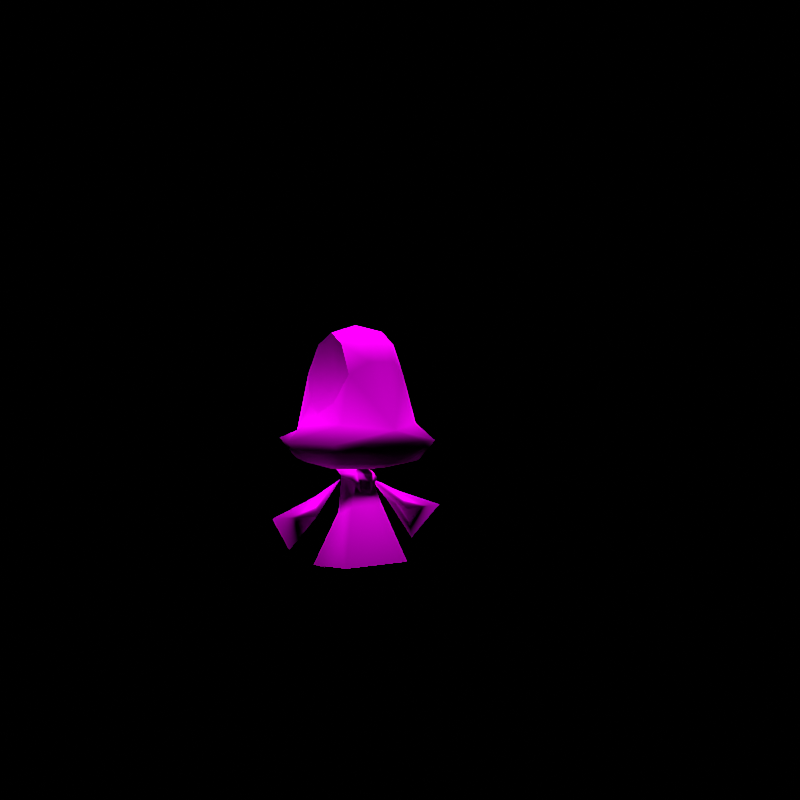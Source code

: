 # Source: rumble-beheeyem.blend  (saved by Blender 3.6.11; exported with 4.5.12 LTS)
import bpy
from mathutils import Matrix  # noqa: F401  (used for matrix-valued properties, if any)

bpy.ops.wm.read_factory_settings(use_empty=True)
scene = bpy.context.scene
scene.name = 'regice'

# ---- collections
col_don_t_render_me = bpy.data.collections.new("Don't Render Me"); scene.collection.children.link(col_don_t_render_me)

# ---- images (referenced by path relative to the original .blend; pixels are not part of the script)
import os
ASSET_DIR = os.environ.get("B2B_ASSET_DIR", "")  # directory of the original .blend (textures are referenced by path, not embedded)
HERE = os.path.dirname(os.path.abspath(__file__))  # packed textures are extracted next to this script under _unpacked/

def load_image(name, relpath, width, height, colorspace="sRGB"):
    """Load a texture the original file referenced (path relative to the .blend, or extracted next to this script)."""
    p = next((c for c in (os.path.join(HERE, relpath), os.path.join(ASSET_DIR, relpath)) if relpath and os.path.exists(c)), "")
    if p:
        img = bpy.data.images.load(p, check_existing=True)
        img.name = name
    else:  # same state as the original file: an image datablock whose file is absent (Cycles renders it pink)
        img = bpy.data.images.new(name, width, height)
        img.source = "FILE"
        img.filepath = "//" + (relpath or name)
    img.colorspace_settings.name = colorspace
    return img
img_oobemu_body_c_png = load_image('OOBEMU_body_C.png', 'OOBEMU_body_C.png', 1024, 1024, 'sRGB')
img_oobemu_eye_c_png = load_image('OOBEMU_eye_C.png', 'OOBEMU_eye_C.png', 1024, 1024, 'sRGB')

# ---- materials (node trees are filled in below, after node groups)
mat_pii_oobemu_body_png = bpy.data.materials.new('Pii_OOBEMU_body.png')
mat_pii_oobemu_body_png.use_transparent_shadow = False
mat_pii_oobemu_body_png.diffuse_color = (0.5, 0.5, 0.5, 1.0)
mat_pii_oobemu_body_png.roughness = 0.5528
mat_pii_oobemu_body_png.specular_intensity = 1.0
mat_pii_oobemu_eye_png = bpy.data.materials.new('Pii_OOBEMU_eye.png')
mat_pii_oobemu_eye_png.use_transparent_shadow = False
mat_pii_oobemu_eye_png.diffuse_color = (0.5, 0.5, 0.5, 1.0)
mat_pii_oobemu_eye_png.roughness = 0.5528
mat_pii_oobemu_eye_png.specular_intensity = 1.0

# ---- material node trees
mat_pii_oobemu_body_png.use_nodes = True; mat_pii_oobemu_body_png.node_tree.nodes.clear()
_N = mat_pii_oobemu_body_png.node_tree.nodes; _L = mat_pii_oobemu_body_png.node_tree.links
n0 = _N.new('ShaderNodeOutputMaterial'); n0.name = 'Material Output'; n0.location = (300, 300)
n1 = _N.new('ShaderNodeBsdfPrincipled'); n1.name = 'Principled BSDF'; n1.location = (10, 300)
n1.distribution = 'GGX'
n1.subsurface_method = 'BURLEY'
n1.inputs[2].default_value = 0.0
n1.inputs[3].default_value = 1.45
n1.inputs[13].default_value = 0.0
n1.inputs[27].default_value = (0.0, 0.0, 0.0, 1.0)
n1.inputs[28].default_value = 1.0
n2 = _N.new('ShaderNodeTexImage'); n2.name = 'Image Texture'; n2.location = (-300, 600)
n2.image = img_oobemu_body_c_png
n2.interpolation = 'Closest'
n2.extension = 'MIRROR'
_L.new(n1.outputs[0], n0.inputs[0])
_L.new(n2.outputs[0], n1.inputs[0])
n0.is_active_output = True
mat_pii_oobemu_eye_png.use_nodes = True; mat_pii_oobemu_eye_png.node_tree.nodes.clear()
_N = mat_pii_oobemu_eye_png.node_tree.nodes; _L = mat_pii_oobemu_eye_png.node_tree.links
n0 = _N.new('ShaderNodeOutputMaterial'); n0.name = 'Material Output'; n0.location = (300, 300)
n1 = _N.new('ShaderNodeBsdfPrincipled'); n1.name = 'Principled BSDF'; n1.location = (10, 300)
n1.distribution = 'GGX'
n1.subsurface_method = 'BURLEY'
n1.inputs[2].default_value = 0.0
n1.inputs[3].default_value = 1.45
n1.inputs[13].default_value = 0.0
n1.inputs[27].default_value = (0.0, 0.0, 0.0, 1.0)
n1.inputs[28].default_value = 1.0
n2 = _N.new('ShaderNodeTexImage'); n2.name = 'Image Texture'; n2.location = (-300, 600)
n2.image = img_oobemu_eye_c_png
n2.interpolation = 'Closest'
n2.extension = 'MIRROR'
_L.new(n1.outputs[0], n0.inputs[0])
_L.new(n2.outputs[0], n1.inputs[0])
n0.is_active_output = True

# ---- world
world_world = bpy.data.worlds.new('World'); scene.world = world_world
world_world.use_nodes = True; world_world.node_tree.nodes.clear()
_N = world_world.node_tree.nodes; _L = world_world.node_tree.links
n0 = _N.new('ShaderNodeOutputWorld'); n0.name = 'World Output'; n0.location = (300, 300)
n1 = _N.new('ShaderNodeBackground'); n1.name = 'Background'; n1.location = (10, 300)
n1.inputs[0].default_value = (0.05088, 0.05088, 0.05088, 1.0)
n1.inputs[1].default_value = 0.0
_L.new(n1.outputs[0], n0.inputs[0])
n0.is_active_output = True
world_world.color = (0.05088, 0.05088, 0.05088)
world_world.use_sun_shadow = False
world_world.sun_shadow_jitter_overblur = 0.0

# ---- cameras
cam_camera = bpy.data.cameras.new('Camera')
cam_camera.clip_end = 2e+04

# ---- lights
light_sun = bpy.data.lights.new('Sun', 'SUN')
light_sun.specular_factor = 0.0
light_sun.transmission_factor = 0.0
light_sun.use_shadow = False
light_sun.angle = 0.7854
light_sun.energy = 5.0
light_sun.shadow_soft_size = 0.25

# ---- meshes
me_oobemu = bpy.data.meshes.new('OOBEMU')
me_oobemu.from_pydata([(5.069e-05, -0.1778, 0.4033), (-0.08305, -0.1755, 0.3719), (4.207e-05, -0.2044, 0.3721), (-0.1443, -0.1367, 0.371), (0.08252, -0.1755, 0.3719), (-0.1075, -0.1035, 0.4152), (0.1436, -0.1367, 0.371), (-0.07791, -0.09064, 0.5367), (0.1072, -0.1035, 0.4152), (-0.03515, -0.1168, 0.5666), (0.07791, -0.09064, 0.5367), (5.442e-05, -0.1237, 0.5666), (0.0352, -0.1168, 0.5666), (-0.07564, -0.0486, 0.6109), (0.07564, -0.0486, 0.6109), (0.0, -0.06486, 0.6428), (-0.04815, -0.0381, 0.6426), (0.04815, -0.0381, 0.6426), (-0.02707, 0.05603, 0.1825), (-0.01771, 0.1444, 0.02023), (-0.1144, 0.02833, 0.05694), (0.0, 0.1175, 0.0726), (-0.06169, -0.00581, 0.1825), (0.02707, 0.05603, 0.1825), (-0.04057, 0.0002273, 0.2686), (0.02546, 0.04101, 0.2768), (-0.02546, 0.04101, 0.2768), (-0.02516, 0.05831, 0.09684), (-0.04406, -0.04513, 0.2059), (-0.08912, -0.0932, 0.06358), (0.04057, 0.0002273, 0.2686), (0.01771, 0.1444, 0.02023), (0.06169, -0.00581, 0.1825), (0.1144, 0.02833, 0.05694), (-0.02492, 0.03601, 0.2859), (0.02492, 0.03601, 0.2859), (-0.05598, 0.002243, 0.09684), (0.02516, 0.05831, 0.09684), (-0.05421, 0.0, 0.0), (0.0, 0.001901, 0.1038), (-0.02671, -0.03348, 0.2559), (0.04406, -0.04513, 0.2059), (0.08912, -0.0932, 0.06358), (0.0, 0.0004223, 0.3148), (-0.03987, 0.00224, 0.2859), (-0.02919, -0.05308, 0.09684), (0.05421, 0.0, 0.0), (0.02919, -0.05308, 0.09684), (0.02671, -0.03348, 0.2559), (-0.01629, -0.03078, 0.2859), (0.05598, 0.002243, 0.09684), (0.03987, 0.00224, 0.2859), (0.01629, -0.03078, 0.2859), (-1.146e-05, -0.1121, 0.3063), (-1.146e-05, -0.1668, 0.3212), (-0.06401, -0.1457, 0.3211), (0.06387, -0.1457, 0.3211), (-0.1112, -0.1095, 0.3206), (0.1112, -0.1095, 0.3206), (-0.07385, 0.009375, 0.2988), (0.07383, 0.009375, 0.2988), (-1.146e-05, 0.009276, 0.2936), (-0.146, 0.008386, 0.3195), (0.146, 0.008386, 0.3195), (-1.146e-05, 0.1879, 0.3183), (-0.09882, 0.1593, 0.3185), (0.0988, 0.1593, 0.3185), (-1.741e-05, 0.1911, 0.39), (-0.1022, 0.1395, 0.3907), (-0.08126, 0.1175, 0.5348), (-0.1315, 0.1836, 0.3683), (0.0, 0.1485, 0.5644), (-5.115e-05, 0.2248, 0.3687), (0.08126, 0.1175, 0.5349), (0.1314, 0.1836, 0.3683), (0.1022, 0.1395, 0.3907), (-0.09681, 0.07356, 0.4639), (-0.1942, 0.0105, 0.3694), (-0.1498, 0.01086, 0.4145), (0.0, 0.09628, 0.6413), (0.1943, 0.01051, 0.3693), (0.09681, 0.07356, 0.4639), (0.1499, 0.01087, 0.4145), (-0.1104, 0.01068, 0.4379), (-0.07366, 0.07475, 0.6097), (0.07366, 0.07475, 0.6098), (0.1104, 0.01068, 0.4379), (-0.09874, -0.04979, 0.465), (-0.07054, 0.01233, 0.6401), (0.07054, 0.01233, 0.6401), (0.09874, -0.04979, 0.4651), (0.0, 0.0128, 0.66), (-0.05826, 0.01151, 0.5357), (0.05826, 0.01151, 0.5357), (0.04859, 0.009018, 0.2857), (0.02721, -0.03479, 0.2857), (0.03813, -0.03041, 0.2756), (0.03575, 0.05103, 0.2928), (0.01367, -0.03767, 0.2392), (-0.03694, 0.05165, 0.2932), (-0.05034, 0.01026, 0.2866), (-0.02717, -0.03479, 0.2861), (0.04057, 0.0002273, 0.2686), (0.02671, -0.03348, 0.2559), (0.01629, -0.03078, 0.2859), (-0.03805, -0.03041, 0.2762), (-0.01372, -0.03767, 0.2393), (-0.01629, -0.03078, 0.2859), (-0.02671, -0.03348, 0.2559), (-0.04057, 0.0002273, 0.2686), (-0.04099, 0.01552, 0.2724), (-0.1011, 0.01641, 0.204), (-0.1224, 0.004142, 0.2333), (-0.1338, -0.02823, 0.1865), (0.03872, 0.01552, 0.2724), (0.1201, 0.004142, 0.2333), (0.09878, 0.01641, 0.204), (0.1315, -0.02823, 0.1865), (-0.2463, -0.009338, 0.1883), (-0.1814, 0.02796, 0.09929), (0.244, -0.009338, 0.1883), (0.1792, 0.02796, 0.09929)], [], [(0, 1, 2), (0, 3, 1), (0, 2, 4), (0, 5, 3), (0, 4, 6), (0, 7, 5), (0, 6, 8), (0, 9, 7), (0, 8, 10), (0, 11, 9), (0, 10, 12), (0, 12, 11), (7, 9, 13), (10, 14, 12), (11, 15, 9), (11, 12, 15), (13, 9, 16), (16, 9, 15), (14, 17, 12), (12, 17, 15), (18, 19, 20), (18, 21, 19), (18, 20, 22), (18, 23, 21), (18, 22, 24), (18, 25, 23), (18, 24, 26), (18, 26, 25), (19, 27, 20), (19, 21, 27), (22, 28, 24), (22, 20, 29), (22, 29, 28), (23, 25, 30), (23, 31, 21), (23, 30, 32), (23, 33, 31), (23, 32, 33), (26, 24, 34), (26, 35, 25), (26, 34, 35), (25, 35, 30), (27, 36, 20), (27, 21, 37), (27, 38, 36), (27, 39, 38), (31, 33, 37), (31, 37, 21), (20, 36, 29), (28, 40, 24), (28, 41, 40), (32, 30, 41), (32, 42, 33), (32, 41, 42), (34, 43, 35), (34, 24, 44), (34, 44, 43), (39, 45, 38), (39, 37, 46), (39, 46, 47), (45, 36, 38), (45, 29, 36), (45, 47, 29), (29, 47, 42), (40, 41, 48), (40, 48, 49), (41, 30, 48), (33, 50, 37), (33, 42, 50), (50, 46, 37), (50, 47, 46), (50, 42, 47), (35, 43, 51), (35, 51, 30), (24, 49, 44), (24, 40, 49), (49, 43, 44), (49, 48, 52), (49, 52, 43), (51, 52, 30), (51, 43, 52), (30, 52, 48), (53, 54, 55), (53, 56, 54), (53, 55, 57), (53, 58, 56), (53, 57, 59), (53, 60, 58), (53, 59, 61), (53, 61, 60), (57, 62, 59), (58, 60, 63), (61, 59, 64), (61, 64, 60), (62, 65, 59), (59, 65, 64), (63, 60, 66), (66, 60, 64), (67, 68, 69), (67, 70, 68), (67, 69, 71), (67, 72, 70), (67, 71, 73), (67, 74, 72), (67, 73, 75), (67, 75, 74), (68, 76, 69), (68, 70, 77), (68, 78, 76), (68, 77, 78), (71, 79, 73), (71, 69, 79), (75, 80, 74), (75, 73, 81), (75, 82, 80), (75, 81, 82), (76, 78, 83), (77, 5, 78), (77, 3, 5), (69, 84, 79), (73, 79, 85), (80, 82, 8), (80, 8, 6), (81, 86, 82), (83, 78, 87), (78, 5, 87), (84, 88, 79), (85, 79, 89), (8, 82, 90), (8, 90, 10), (90, 82, 86), (5, 7, 87), (88, 91, 79), (88, 16, 91), (88, 13, 16), (79, 91, 89), (16, 15, 91), (89, 91, 17), (89, 17, 14), (17, 91, 15), (92, 76, 83), (92, 69, 76), (92, 83, 87), (92, 84, 69), (92, 87, 7), (92, 88, 84), (92, 7, 13), (92, 13, 88), (93, 81, 73), (93, 86, 81), (93, 73, 85), (93, 90, 86), (93, 85, 89), (93, 10, 90), (93, 89, 14), (93, 14, 10), (94, 95, 96), (94, 43, 95), (94, 96, 30), (94, 97, 43), (94, 30, 25), (94, 25, 97), (95, 98, 96), (95, 52, 98), (95, 43, 52), (43, 97, 99), (43, 99, 100), (43, 100, 101), (30, 43, 25), (30, 96, 48), (30, 52, 43), (102, 103, 104), (103, 96, 98), (103, 98, 104), (97, 26, 99), (97, 25, 26), (25, 43, 26), (99, 26, 100), (101, 100, 105), (101, 105, 106), (101, 106, 49), (101, 49, 43), (43, 24, 26), (43, 49, 24), (100, 24, 105), (100, 26, 24), (106, 40, 49), (106, 105, 40), (40, 105, 24), (107, 108, 109), (110, 111, 112), (110, 113, 111), (110, 112, 113), (114, 115, 116), (114, 117, 115), (114, 116, 117), (118, 111, 119), (118, 112, 111), (118, 113, 112), (113, 119, 111), (116, 120, 121), (116, 115, 120), (116, 121, 117), (117, 120, 115), (42, 28, 29), (42, 41, 28), (39, 27, 37), (39, 47, 45), (119, 113, 118), (121, 120, 117), (3, 77, 57), (57, 77, 62), (56, 58, 4), (4, 58, 6), (58, 63, 6), (6, 63, 80), (80, 63, 74), (74, 63, 66), (77, 70, 62), (62, 70, 65), (65, 70, 64), (72, 74, 64), (2, 1, 54), (54, 1, 55), (64, 74, 66), (64, 70, 72), (55, 1, 57), (57, 1, 3), (56, 4, 54), (54, 4, 2)])
me_oobemu.polygons.foreach_set('use_smooth', [True] * 230)
me_oobemu.polygons.foreach_set('material_index', [0, 0, 0, 0, 0, 0, 0, 0, 0, 0, 0, 0, 0, 0, 0, 0, 0, 0, 0, 0, 0, 0, 0, 0, 0, 0, 0, 0, 0, 0, 0, 0, 0, 0, 0, 0, 0, 0, 0, 0, 0, 0, 0, 0, 0, 0, 0, 0, 0, 0, 0, 0, 0, 0, 0, 0, 0, 0, 0, 0, 0, 0, 0, 0, 0, 0, 0, 0, 0, 0, 0, 0, 0, 0, 0, 0, 0, 0, 0, 0, 0, 0, 0, 0, 0, 0, 0, 0, 0, 0, 0, 0, 0, 0, 0, 0, 0, 0, 0, 0, 0, 0, 0, 0, 0, 0, 0, 0, 0, 0, 0, 0, 0, 0, 0, 0, 0, 0, 0, 0, 0, 0, 0, 0, 0, 0, 0, 0, 0, 0, 0, 0, 0, 0, 0, 0, 0, 0, 0, 0, 0, 0, 0, 0, 0, 0, 0, 0, 0, 0, 0, 0, 0, 0, 0, 0, 0, 0, 0, 0, 0, 0, 0, 0, 0, 0, 0, 0, 0, 0, 0, 0, 0, 0, 0, 0, 0, 0, 0, 0, 0, 0, 0, 0, 0, 0, 0, 0, 0, 0, 0, 0, 0, 0, 0, 0, 0, 0, 0, 0, 0, 0, 0, 0, 0, 0, 0, 0, 0, 0, 1, 1, 1, 1, 1, 1, 1, 1, 1, 1, 1, 1, 1, 1, 1, 1, 1, 1, 1, 1])
_k = set([(7, 13), (7, 87), (10, 14), (10, 90), (13, 88), (14, 89), (43, 95), (43, 101), (48, 52), (69, 76), (69, 84), (73, 81), (73, 85), (76, 83), (81, 86), (83, 87), (84, 88), (85, 89), (86, 90), (103, 104)])
me_oobemu.attributes.new('sharp_edge', 'BOOLEAN', 'EDGE').data.foreach_set('value', [ (min(e.vertices), max(e.vertices)) in _k for e in me_oobemu.edges])
_uv = me_oobemu.uv_layers.new(name='Float2')
_uv.uv.foreach_set('vector', [0.01372, 0.7617, 0.2069, 0.7333, 0.01371, 0.7335, 0.01372, 0.7617, 0.35, 0.7322, 0.2069, 0.7333, 0.01372, 0.7617, 0.01371, 0.7335, 0.2069, 0.7333, 0.01372, 0.7617, 0.2997, 0.7749, 0.35, 0.7322, 0.01372, 0.7617, 0.2069, 0.7333, 0.35, 0.7322, 0.01372, 0.7617, 0.2215, 0.9093, 0.2997, 0.7749, 0.01372, 0.7617, 0.35, 0.7322, 0.2997, 0.7749, 0.01372, 0.7617, 0.1076, 0.9423, 0.2215, 0.9093, 0.01372, 0.7617, 0.2997, 0.7749, 0.2215, 0.9093, 0.01372, 0.7617, 0.01373, 0.9423, 0.1076, 0.9423, 0.01372, 0.7617, 0.2215, 0.9093, 0.1076, 0.9423, 0.01372, 0.7617, 0.1076, 0.9423, 0.01373, 0.9423, 0.2215, 0.9093, 0.1076, 0.9423, 0.2057, 0.9896, 0.2215, 0.9093, 0.2057, 0.9896, 0.1076, 0.9423, 0.01373, 0.9423, 0.01358, 1.027, 0.1076, 0.9423, 0.01373, 0.9423, 0.1076, 0.9423, 0.01358, 1.027, 0.2057, 0.9896, 0.1076, 0.9423, 0.1421, 1.026, 0.1421, 1.026, 0.1076, 0.9423, 0.01358, 1.027, 0.2057, 0.9896, 0.1421, 1.026, 0.1076, 0.9423, 0.1076, 0.9423, 0.1421, 1.026, 0.01358, 1.027, 0.7796, 0.8244, 0.7796, 0.8144, 0.7549, 0.8144, 0.7796, 0.8244, 0.8067, 0.8144, 0.7796, 0.8144, 0.7796, 0.8244, 0.7549, 0.8144, 0.7552, 0.8244, 0.7796, 0.8244, 0.8338, 0.8244, 0.8067, 0.8144, 0.7796, 0.8244, 0.7552, 0.8244, 0.7654, 0.8667, 0.7796, 0.8244, 0.8277, 0.8667, 0.8338, 0.8244, 0.7796, 0.8244, 0.7654, 0.8667, 0.7857, 0.8667, 0.7796, 0.8244, 0.7857, 0.8667, 0.8277, 0.8667, 0.7796, 0.8144, 0.7795, 0.8044, 0.7549, 0.8144, 0.7796, 0.8144, 0.8067, 0.8144, 0.7795, 0.8044, 0.7552, 0.8244, 0.7796, 0.8244, 0.7654, 0.8667, 0.7552, 0.8244, 0.7549, 0.8144, 0.7796, 0.8144, 0.7552, 0.8244, 0.7796, 0.8144, 0.7796, 0.8244, 0.8338, 0.8244, 0.8277, 0.8667, 0.8481, 0.8667, 0.8338, 0.8244, 0.8339, 0.8144, 0.8067, 0.8144, 0.8338, 0.8244, 0.8481, 0.8667, 0.8583, 0.8244, 0.8338, 0.8244, 0.8586, 0.8144, 0.8339, 0.8144, 0.8338, 0.8244, 0.8583, 0.8244, 0.8586, 0.8144, 0.7857, 0.8667, 0.7654, 0.8667, 0.7878, 0.8808, 0.7857, 0.8667, 0.8257, 0.8808, 0.8277, 0.8667, 0.7857, 0.8667, 0.7878, 0.8808, 0.8257, 0.8808, 0.8277, 0.8667, 0.8257, 0.8808, 0.8481, 0.8667, 0.7795, 0.8044, 0.7546, 0.8044, 0.7549, 0.8144, 0.7795, 0.8044, 0.8067, 0.8144, 0.8339, 0.8044, 0.7795, 0.8044, 0.7791, 0.7766, 0.7546, 0.8044, 0.7795, 0.8044, 0.8067, 0.796, 0.7791, 0.7766, 0.8339, 0.8144, 0.8586, 0.8144, 0.8339, 0.8044, 0.8339, 0.8144, 0.8339, 0.8044, 0.8067, 0.8144, 0.7549, 0.8144, 0.7546, 0.8044, 0.7796, 0.8144, 0.7796, 0.8244, 0.7847, 0.8597, 0.7654, 0.8667, 0.7796, 0.8244, 0.8338, 0.8244, 0.7847, 0.8597, 0.8583, 0.8244, 0.8481, 0.8667, 0.8338, 0.8244, 0.8583, 0.8244, 0.8339, 0.8144, 0.8586, 0.8144, 0.8583, 0.8244, 0.8338, 0.8244, 0.8339, 0.8144, 0.7878, 0.8808, 0.8067, 0.8872, 0.8257, 0.8808, 0.7878, 0.8808, 0.7654, 0.8667, 0.7688, 0.8808, 0.7878, 0.8808, 0.7688, 0.8808, 0.8067, 0.8872, 0.8067, 0.796, 0.7795, 0.8044, 0.7791, 0.7766, 0.8067, 0.796, 0.8339, 0.8044, 0.8343, 0.7766, 0.8067, 0.796, 0.8343, 0.7766, 0.8339, 0.8044, 0.7795, 0.8044, 0.7546, 0.8044, 0.7791, 0.7766, 0.7795, 0.8044, 0.7796, 0.8144, 0.7546, 0.8044, 0.7795, 0.8044, 0.8339, 0.8044, 0.7796, 0.8144, 0.7796, 0.8144, 0.8339, 0.8044, 0.8339, 0.8144, 0.7847, 0.8597, 0.8338, 0.8244, 0.8287, 0.8597, 0.7847, 0.8597, 0.8287, 0.8597, 0.7878, 0.8808, 0.8338, 0.8244, 0.8481, 0.8667, 0.8287, 0.8597, 0.8586, 0.8144, 0.8589, 0.8044, 0.8339, 0.8044, 0.8586, 0.8144, 0.8339, 0.8144, 0.8589, 0.8044, 0.8589, 0.8044, 0.8343, 0.7766, 0.8339, 0.8044, 0.8589, 0.8044, 0.8339, 0.8044, 0.8343, 0.7766, 0.8589, 0.8044, 0.8339, 0.8144, 0.8339, 0.8044, 0.8257, 0.8808, 0.8067, 0.8872, 0.8447, 0.8808, 0.8257, 0.8808, 0.8447, 0.8808, 0.8481, 0.8667, 0.7654, 0.8667, 0.7878, 0.8808, 0.7688, 0.8808, 0.7654, 0.8667, 0.7847, 0.8597, 0.7878, 0.8808, 0.7878, 0.8808, 0.8067, 0.8872, 0.7688, 0.8808, 0.7878, 0.8808, 0.8287, 0.8597, 0.8257, 0.8808, 0.7878, 0.8808, 0.8257, 0.8808, 0.8067, 0.8872, 0.8447, 0.8808, 0.8257, 0.8808, 0.8481, 0.8667, 0.8447, 0.8808, 0.8067, 0.8872, 0.8257, 0.8808, 0.8481, 0.8667, 0.8257, 0.8808, 0.8287, 0.8597, 0.5213, 0.1924, 0.5213, 0.1852, 0.5129, 0.188, 0.5213, 0.1924, 0.5297, 0.188, 0.5213, 0.1852, 0.5213, 0.1924, 0.5129, 0.188, 0.5066, 0.1927, 0.5213, 0.1924, 0.5359, 0.1927, 0.5297, 0.188, 0.5213, 0.1924, 0.5066, 0.1927, 0.5116, 0.2084, 0.5213, 0.1924, 0.531, 0.2084, 0.5359, 0.1927, 0.5213, 0.1924, 0.5116, 0.2084, 0.5213, 0.2084, 0.5213, 0.1924, 0.5213, 0.2084, 0.531, 0.2084, 0.5066, 0.1927, 0.5021, 0.2083, 0.5116, 0.2084, 0.5359, 0.1927, 0.531, 0.2084, 0.5405, 0.2083, 0.5213, 0.2084, 0.5116, 0.2084, 0.5213, 0.2319, 0.5213, 0.2084, 0.5213, 0.2319, 0.531, 0.2084, 0.5021, 0.2083, 0.5083, 0.2206, 0.5116, 0.2084, 0.5116, 0.2084, 0.5083, 0.2206, 0.5213, 0.2319, 0.5405, 0.2083, 0.531, 0.2084, 0.5343, 0.2281, 0.5343, 0.2281, 0.531, 0.2084, 0.5213, 0.2319, 0.5213, 0.2323, 0.5078, 0.2255, 0.5106, 0.2226, 0.5213, 0.2323, 0.504, 0.2314, 0.5078, 0.2255, 0.5213, 0.2323, 0.5106, 0.2226, 0.5213, 0.2267, 0.5213, 0.2323, 0.5213, 0.2368, 0.504, 0.2314, 0.5213, 0.2323, 0.5213, 0.2267, 0.532, 0.2226, 0.5213, 0.2323, 0.5386, 0.2314, 0.5213, 0.2368, 0.5213, 0.2323, 0.532, 0.2226, 0.5347, 0.2255, 0.5213, 0.2323, 0.5347, 0.2255, 0.5386, 0.2314, 0.5078, 0.2255, 0.5085, 0.2169, 0.5106, 0.2226, 0.5078, 0.2255, 0.504, 0.2314, 0.4957, 0.2086, 0.5078, 0.2255, 0.5016, 0.2086, 0.5085, 0.2169, 0.5078, 0.2255, 0.4957, 0.2086, 0.5016, 0.2086, 0.5213, 0.2267, 0.5213, 0.2198, 0.532, 0.2226, 0.5213, 0.2267, 0.5106, 0.2226, 0.5213, 0.2198, 0.5347, 0.2255, 0.5469, 0.2086, 0.5386, 0.2314, 0.5347, 0.2255, 0.532, 0.2226, 0.534, 0.2169, 0.5347, 0.2255, 0.541, 0.2086, 0.5469, 0.2086, 0.5347, 0.2255, 0.534, 0.2169, 0.541, 0.2086, 0.5085, 0.2169, 0.5016, 0.2086, 0.5068, 0.2086, 0.4957, 0.2086, 0.5071, 0.1935, 0.5016, 0.2086, 0.4957, 0.2086, 0.5023, 0.1892, 0.5071, 0.1935, 0.5106, 0.2226, 0.5116, 0.217, 0.5213, 0.2198, 0.532, 0.2226, 0.5213, 0.2198, 0.531, 0.217, 0.5469, 0.2086, 0.541, 0.2086, 0.5354, 0.1935, 0.5469, 0.2086, 0.5354, 0.1935, 0.5402, 0.1892, 0.534, 0.2169, 0.5358, 0.2086, 0.541, 0.2086, 0.5068, 0.2086, 0.5016, 0.2086, 0.5083, 0.2006, 0.5016, 0.2086, 0.5071, 0.1935, 0.5083, 0.2006, 0.5116, 0.217, 0.512, 0.2088, 0.5213, 0.2198, 0.531, 0.217, 0.5213, 0.2198, 0.5306, 0.2088, 0.5354, 0.1935, 0.541, 0.2086, 0.5343, 0.2006, 0.5354, 0.1935, 0.5343, 0.2006, 0.5315, 0.1952, 0.5343, 0.2006, 0.541, 0.2086, 0.5358, 0.2086, 0.5071, 0.1935, 0.511, 0.1952, 0.5083, 0.2006, 0.512, 0.2088, 0.5213, 0.2089, 0.5213, 0.2198, 0.512, 0.2088, 0.5149, 0.2022, 0.5213, 0.2089, 0.512, 0.2088, 0.5113, 0.2008, 0.5149, 0.2022, 0.5213, 0.2198, 0.5213, 0.2089, 0.5306, 0.2088, 0.5149, 0.2022, 0.5213, 0.1986, 0.5213, 0.2089, 0.5306, 0.2088, 0.5213, 0.2089, 0.5276, 0.2022, 0.5306, 0.2088, 0.5276, 0.2022, 0.5312, 0.2008, 0.5276, 0.2022, 0.5213, 0.2089, 0.5213, 0.1986, 0.5136, 0.2087, 0.5085, 0.2169, 0.5068, 0.2086, 0.5136, 0.2087, 0.5106, 0.2226, 0.5085, 0.2169, 0.5136, 0.2087, 0.5068, 0.2086, 0.5083, 0.2006, 0.5136, 0.2087, 0.5116, 0.217, 0.5106, 0.2226, 0.5136, 0.2087, 0.5083, 0.2006, 0.511, 0.1952, 0.5136, 0.2087, 0.512, 0.2088, 0.5116, 0.217, 0.5136, 0.2087, 0.511, 0.1952, 0.5113, 0.2008, 0.5136, 0.2087, 0.5113, 0.2008, 0.512, 0.2088, 0.529, 0.2087, 0.534, 0.2169, 0.532, 0.2226, 0.529, 0.2087, 0.5358, 0.2086, 0.534, 0.2169, 0.529, 0.2087, 0.532, 0.2226, 0.531, 0.217, 0.529, 0.2087, 0.5343, 0.2006, 0.5358, 0.2086, 0.529, 0.2087, 0.531, 0.217, 0.5306, 0.2088, 0.529, 0.2087, 0.5315, 0.1952, 0.5343, 0.2006, 0.529, 0.2087, 0.5306, 0.2088, 0.5312, 0.2008, 0.529, 0.2087, 0.5312, 0.2008, 0.5315, 0.1952, 0.8911, 0.1613, 0.8779, 0.1661, 0.8843, 0.1617, 0.8911, 0.1613, 0.8667, 0.1707, 0.8779, 0.1661, 0.8911, 0.1613, 0.8843, 0.1617, 0.8812, 0.1528, 0.8911, 0.1613, 0.8789, 0.1613, 0.8667, 0.1707, 0.8911, 0.1613, 0.8812, 0.1528, 0.8743, 0.1536, 0.8911, 0.1613, 0.8743, 0.1536, 0.8789, 0.1613, 0.8779, 0.1661, 0.8729, 0.1621, 0.8843, 0.1617, 0.8779, 0.1661, 0.8715, 0.1704, 0.8729, 0.1621, 0.8779, 0.1661, 0.8667, 0.1707, 0.8715, 0.1704, 0.8667, 0.1707, 0.8789, 0.1613, 0.8543, 0.1615, 0.8667, 0.1707, 0.8543, 0.1615, 0.8419, 0.1617, 0.8667, 0.1707, 0.8419, 0.1617, 0.855, 0.1662, 0.8812, 0.1528, 0.8667, 0.1707, 0.8743, 0.1536, 0.8812, 0.1528, 0.8843, 0.1617, 0.8726, 0.1522, 0.8812, 0.1528, 0.8715, 0.1704, 0.8667, 0.1707, 0.8812, 0.1528, 0.8726, 0.1522, 0.8715, 0.1704, 0.8726, 0.1522, 0.8843, 0.1617, 0.8729, 0.1621, 0.8726, 0.1522, 0.8729, 0.1621, 0.8715, 0.1704, 0.8789, 0.1613, 0.859, 0.1536, 0.8543, 0.1615, 0.8789, 0.1613, 0.8743, 0.1536, 0.859, 0.1536, 0.8743, 0.1536, 0.8667, 0.1707, 0.859, 0.1536, 0.8543, 0.1615, 0.859, 0.1536, 0.8419, 0.1617, 0.855, 0.1662, 0.8419, 0.1617, 0.8481, 0.1619, 0.855, 0.1662, 0.8481, 0.1619, 0.8593, 0.1622, 0.855, 0.1662, 0.8593, 0.1622, 0.8619, 0.1704, 0.855, 0.1662, 0.8619, 0.1704, 0.8667, 0.1707, 0.8667, 0.1707, 0.8521, 0.1528, 0.859, 0.1536, 0.8667, 0.1707, 0.8619, 0.1704, 0.8521, 0.1528, 0.8419, 0.1617, 0.8521, 0.1528, 0.8481, 0.1619, 0.8419, 0.1617, 0.859, 0.1536, 0.8521, 0.1528, 0.8593, 0.1622, 0.8608, 0.1523, 0.8619, 0.1704, 0.8593, 0.1622, 0.8481, 0.1619, 0.8608, 0.1523, 0.8608, 0.1523, 0.8481, 0.1619, 0.8521, 0.1528, 0.8619, 0.1704, 0.8608, 0.1523, 0.8521, 0.1528, 0.08116, 0.7129, 0.05082, 0.3931, 0.05082, 0.3931, 0.08116, 0.7129, 0.1307, 0.277, 0.05082, 0.3931, 0.08116, 0.7129, 0.05082, 0.3931, 0.1307, 0.277, 0.08116, 0.7129, 0.05082, 0.3931, 0.05082, 0.3931, 0.08116, 0.7129, 0.1307, 0.277, 0.05082, 0.3931, 0.08116, 0.7129, 0.05082, 0.3931, 0.1307, 0.277, 0.721, 0.7651, 0.7398, 0.8695, 0.721, 0.7651, 0.721, 0.7651, 0.7398, 0.8695, 0.7398, 0.8695, 0.721, 0.7651, 0.7675, 0.8329, 0.7398, 0.8695, 0.7675, 0.8329, 0.721, 0.7651, 0.7398, 0.8695, 0.7398, 0.8695, 0.721, 0.7651, 0.721, 0.7651, 0.7398, 0.8695, 0.7398, 0.8695, 0.721, 0.7651, 0.7398, 0.8695, 0.721, 0.7651, 0.7675, 0.8329, 0.7675, 0.8329, 0.721, 0.7651, 0.7398, 0.8695, 1.092, -0.0314, 0.5963, 0.315, 0.4287, -0.0314, 1.092, -0.0314, 0.9241, 0.315, 0.5963, 0.315, 0.7602, 0.007915, 0.6308, 0.1299, 0.8895, 0.1299, 0.7602, 0.007915, 0.9103, 0.1299, 0.6101, 0.1299, 0.5017, 0.1095, 0.2656, 0.3536, 0.0, 0.111, 0.5017, 0.1095, 0.0, 0.111, 0.2656, 0.3536, 0.8998, 0.9621, 0.9001, 0.9267, 0.8998, 0.018, 0.8998, 0.018, 0.9001, 0.9267, 0.9001, 0.00874, 0.9006, 0.01907, 0.899, 0.018, 0.9026, 0.9661, 0.9026, 0.9661, 0.899, 0.018, 0.8991, 0.9621, 0.899, 0.018, 0.9096, 0.00874, 0.8991, 0.9621, 0.8991, 0.9621, 0.9096, 0.00874, 0.9097, 0.9545, 0.9097, 0.9545, 0.9096, 0.00874, 0.9078, 0.9381, 0.9078, 0.9381, 0.9096, 0.00874, 0.9077, 0.0001335, 0.9001, 0.9267, 0.9198, 0.9381, 0.9001, 0.00874, 0.9001, 0.00874, 0.9198, 0.9381, 0.9198, -0.003601, 0.9198, -0.003601, 0.9198, 0.9381, 0.899, -0.005934, 0.899, 0.8794, 0.9078, 0.9381, 0.899, -0.005934, 0.01392, 0.9783, 0.907, 0.9661, 0.01321, 0.0223, 0.01321, 0.0223, 0.907, 0.9661, 0.8965, 0.01907, 0.899, -0.005934, 0.9078, 0.9381, 0.9077, 0.0001335, 0.899, -0.005934, 0.9198, 0.9381, 0.899, 0.8794, 0.8965, 0.01907, 0.907, 0.9661, 0.8998, 0.018, 0.8998, 0.018, 0.907, 0.9661, 0.8998, 0.9621, 0.9006, 0.01907, 0.9026, 0.9661, 0.01321, 0.0223, 0.01321, 0.0223, 0.9026, 0.9661, 0.01392, 0.9783])
me_oobemu.materials.append(mat_pii_oobemu_body_png)
me_oobemu.materials.append(mat_pii_oobemu_eye_png)
me_oobemu.update()
me_oobemu.normals_split_custom_set([tuple(v) for v in zip(*[iter([-7.98e-05, -0.9343, 0.3566, -0.4442, -0.8641, -0.2367, -3.928e-05, -0.9517, -0.307, -7.98e-05, -0.9343, 0.3566, -0.8597, -0.5107, 0.006543, -0.4442, -0.8641, -0.2367, -7.98e-05, -0.9343, 0.3566, -3.928e-05, -0.9517, -0.307, 0.445, -0.8639, -0.2359, -7.98e-05, -0.9343, 0.3566, -0.6221, -0.5973, 0.5062, -0.8597, -0.5107, 0.006543, -7.98e-05, -0.9343, 0.3566, 0.445, -0.8639, -0.2359, 0.8583, -0.513, 0.008166, -7.98e-05, -0.9343, 0.3566, -0.5411, -0.8061, 0.2396, -0.6221, -0.5973, 0.5062, -7.98e-05, -0.9343, 0.3566, 0.8583, -0.513, 0.008166, 0.623, -0.5979, 0.5044, -7.98e-05, -0.9343, 0.3566, -0.4916, -0.8278, 0.2702, -0.5411, -0.8061, 0.2396, -7.98e-05, -0.9343, 0.3566, 0.623, -0.5979, 0.5044, 0.5422, -0.8056, 0.239, -7.98e-05, -0.9343, 0.3566, 2.654e-05, -0.9567, 0.2911, -0.4916, -0.8278, 0.2702, -7.98e-05, -0.9343, 0.3566, 0.5422, -0.8056, 0.239, 0.4926, -0.8274, 0.2698, -7.98e-05, -0.9343, 0.3566, 0.4926, -0.8274, 0.2698, 2.654e-05, -0.9567, 0.2911, -0.5411, -0.8061, 0.2396, -0.4916, -0.8278, 0.2702, -0.5588, -0.5976, 0.5751, 0.5422, -0.8056, 0.239, 0.5589, -0.5973, 0.5751, 0.4926, -0.8274, 0.2698, 2.654e-05, -0.9567, 0.2911, -4.923e-05, -0.5957, 0.8032, -0.4916, -0.8278, 0.2702, 2.654e-05, -0.9567, 0.2911, 0.4926, -0.8274, 0.2698, -4.923e-05, -0.5957, 0.8032, -0.5588, -0.5976, 0.5751, -0.4916, -0.8278, 0.2702, -0.3815, -0.4109, 0.828, -0.3815, -0.4109, 0.828, -0.4916, -0.8278, 0.2702, -4.923e-05, -0.5957, 0.8032, 0.5589, -0.5973, 0.5751, 0.3815, -0.4108, 0.8281, 0.4926, -0.8274, 0.2698, 0.4926, -0.8274, 0.2698, 0.3815, -0.4108, 0.8281, -4.923e-05, -0.5957, 0.8032, -0.614, 0.713, 0.3385, -0.8238, 0.5668, 0.008366, -0.9346, 0.3527, 0.04583, -0.614, 0.713, 0.3385, -3.044e-05, 0.9242, 0.3818, -0.8238, 0.5668, 0.008366, -0.614, 0.713, 0.3385, -0.9346, 0.3527, 0.04583, -0.9122, 0.2067, 0.3538, -0.614, 0.713, 0.3385, 0.614, 0.713, 0.3385, -3.044e-05, 0.9242, 0.3818, -0.614, 0.713, 0.3385, -0.9122, 0.2067, 0.3538, -0.9561, 0.2328, 0.1782, -0.614, 0.713, 0.3385, 0.5326, 0.8258, 0.1855, 0.614, 0.713, 0.3385, -0.614, 0.713, 0.3385, -0.9561, 0.2328, 0.1782, -0.5326, 0.8258, 0.1855, -0.614, 0.713, 0.3385, -0.5326, 0.8258, 0.1855, 0.5326, 0.8258, 0.1855, -0.8238, 0.5668, 0.008366, 0.3934, -0.3974, -0.8291, -0.9346, 0.3527, 0.04583, -0.8238, 0.5668, 0.008366, -3.044e-05, 0.9242, 0.3818, 0.3934, -0.3974, -0.8291, -0.9122, 0.2067, 0.3538, -0.3524, -0.8584, 0.3729, -0.9561, 0.2328, 0.1782, -0.9122, 0.2067, 0.3538, -0.9346, 0.3527, 0.04583, -0.4179, -0.8976, 0.1401, -0.9122, 0.2067, 0.3538, -0.4179, -0.8976, 0.1401, -0.3524, -0.8584, 0.3729, 0.614, 0.713, 0.3385, 0.5326, 0.8258, 0.1855, 0.9561, 0.2328, 0.1782, 0.614, 0.713, 0.3385, 0.8236, 0.567, 0.008658, -3.044e-05, 0.9242, 0.3818, 0.614, 0.713, 0.3385, 0.9561, 0.2328, 0.1782, 0.9122, 0.2067, 0.3538, 0.614, 0.713, 0.3385, 0.9347, 0.3526, 0.04584, 0.8236, 0.567, 0.008658, 0.614, 0.713, 0.3385, 0.9122, 0.2067, 0.3538, 0.9347, 0.3526, 0.04584, -0.5326, 0.8258, 0.1856, -0.9561, 0.2328, 0.1782, -0.5764, 0.7747, 0.2601, -0.5326, 0.8258, 0.1856, 0.5764, 0.7747, 0.2601, 0.5326, 0.8258, 0.1855, -0.5326, 0.8258, 0.1856, -0.5764, 0.7747, 0.2601, 0.5764, 0.7747, 0.2601, 0.5326, 0.8258, 0.1855, 0.5764, 0.7747, 0.2601, 0.9561, 0.2328, 0.1782, 0.3934, -0.3974, -0.8291, 0.2389, -0.2065, -0.9488, -0.9346, 0.3527, 0.04583, 0.3934, -0.3974, -0.8291, -3.044e-05, 0.9242, 0.3818, -0.3934, -0.3974, -0.8291, 0.3934, -0.3974, -0.8291, 0.01909, -0.003738, -0.9998, 0.2389, -0.2065, -0.9488, 0.3934, -0.3974, -0.8291, -3.808e-07, -0.03219, -0.9995, 0.01909, -0.003738, -0.9998, 0.8236, 0.567, 0.008658, 0.9347, 0.3526, 0.04584, -0.3934, -0.3974, -0.8291, 0.8236, 0.567, 0.008658, -0.3934, -0.3974, -0.8291, -3.044e-05, 0.9242, 0.3818, -0.9346, 0.3527, 0.04583, 0.2389, -0.2065, -0.9488, -0.4179, -0.8976, 0.1401, -0.3524, -0.8584, 0.3729, -0.2795, -0.9263, 0.2525, -0.9561, 0.2328, 0.1782, -0.3524, -0.8584, 0.3729, 0.3523, -0.8584, 0.3728, -0.2795, -0.9263, 0.2525, 0.9122, 0.2067, 0.3538, 0.9561, 0.2328, 0.1782, 0.3523, -0.8584, 0.3728, 0.9122, 0.2067, 0.3538, 0.418, -0.8976, 0.1401, 0.9347, 0.3526, 0.04584, 0.9122, 0.2067, 0.3538, 0.3523, -0.8584, 0.3728, 0.418, -0.8976, 0.1401, -0.5764, 0.7747, 0.2601, 2.295e-06, 0.1432, 0.9897, 0.5764, 0.7747, 0.2601, -0.5764, 0.7747, 0.2601, -0.9561, 0.2328, 0.1782, -0.9248, 0.2737, 0.2641, -0.5764, 0.7747, 0.2601, -0.9248, 0.2737, 0.2641, 2.295e-06, 0.1432, 0.9897, -3.808e-07, -0.03219, -0.9995, 0.2501, 0.2983, -0.9211, 0.01909, -0.003738, -0.9998, -3.808e-07, -0.03219, -0.9995, -0.3934, -0.3974, -0.8291, -0.01909, -0.003733, -0.9998, -3.808e-07, -0.03219, -0.9995, -0.01909, -0.003733, -0.9998, -0.2501, 0.2983, -0.9211, 0.2501, 0.2983, -0.9211, 0.2389, -0.2065, -0.9488, 0.01909, -0.003738, -0.9998, 0.2501, 0.2983, -0.9211, -0.4179, -0.8976, 0.1401, 0.2389, -0.2065, -0.9488, 0.2501, 0.2983, -0.9211, -0.2501, 0.2983, -0.9211, -0.4179, -0.8976, 0.1401, -0.4179, -0.8976, 0.1401, -0.2501, 0.2983, -0.9211, 0.418, -0.8976, 0.1401, -0.2795, -0.9263, 0.2525, 0.3523, -0.8584, 0.3728, 0.2795, -0.9263, 0.2525, -0.2795, -0.9263, 0.2525, 0.2795, -0.9263, 0.2525, -5.513e-06, -0.971, 0.2391, 0.3523, -0.8584, 0.3728, 0.9561, 0.2328, 0.1782, 0.2795, -0.9263, 0.2525, 0.9347, 0.3526, 0.04584, -0.2389, -0.2065, -0.9488, -0.3934, -0.3974, -0.8291, 0.9347, 0.3526, 0.04584, 0.418, -0.8976, 0.1401, -0.2389, -0.2065, -0.9488, -0.2389, -0.2065, -0.9488, -0.01909, -0.003733, -0.9998, -0.3934, -0.3974, -0.8291, -0.2389, -0.2065, -0.9488, -0.2501, 0.2983, -0.9211, -0.01909, -0.003733, -0.9998, -0.2389, -0.2065, -0.9488, 0.418, -0.8976, 0.1401, -0.2501, 0.2983, -0.9211, 0.5764, 0.7747, 0.2601, 2.295e-06, 0.1432, 0.9897, 0.9248, 0.2737, 0.2641, 0.5764, 0.7747, 0.2601, 0.9248, 0.2737, 0.2641, 0.9561, 0.2328, 0.1782, -0.9561, 0.2328, 0.1782, -0.7359, -0.4788, 0.4788, -0.9248, 0.2737, 0.2641, -0.9561, 0.2328, 0.1782, -0.8248, -0.5096, 0.2451, -0.7359, -0.4788, 0.4788, -0.7359, -0.4788, 0.4788, 2.295e-06, 0.1432, 0.9897, -0.9248, 0.2737, 0.2641, -5.513e-06, -0.971, 0.2391, 0.2795, -0.9263, 0.2525, 7.696e-06, -0.971, 0.2391, -5.513e-06, -0.971, 0.2391, 7.696e-06, -0.971, 0.2391, 0.0, -0.6795, 0.7337, 0.9248, 0.2737, 0.2641, 0.7359, -0.4788, 0.4788, 0.9561, 0.2328, 0.1782, 0.9248, 0.2737, 0.2641, 2.295e-06, 0.1432, 0.9897, 0.7359, -0.4788, 0.4788, 0.956, 0.2328, 0.1783, 0.7359, -0.4788, 0.4788, 0.8248, -0.5096, 0.2451, 1.355e-05, -0.1561, -0.9877, -9.398e-05, -0.717, -0.6971, -0.2406, -0.4398, -0.8653, 1.355e-05, -0.1561, -0.9877, 0.2412, -0.4394, -0.8653, -9.398e-05, -0.717, -0.6971, 1.355e-05, -0.1561, -0.9877, -0.2406, -0.4398, -0.8653, -0.4516, -0.2834, -0.846, 1.355e-05, -0.1561, -0.9877, 0.4525, -0.2845, -0.8452, 0.2412, -0.4394, -0.8653, 1.355e-05, -0.1561, -0.9877, -0.4516, -0.2834, -0.846, -0.1519, 0.004473, -0.9884, 1.355e-05, -0.1561, -0.9877, 0.152, 0.004456, -0.9884, 0.4525, -0.2845, -0.8452, 1.355e-05, -0.1561, -0.9877, -0.1519, 0.004473, -0.9884, 2.237e-06, 0.03962, -0.9992, 1.355e-05, -0.1561, -0.9877, 2.237e-06, 0.03962, -0.9992, 0.152, 0.004456, -0.9884, -0.4516, -0.2834, -0.846, -0.6376, 0.01892, -0.7701, -0.1519, 0.004473, -0.9884, 0.4525, -0.2845, -0.8452, 0.152, 0.004456, -0.9884, 0.6377, 0.0183, -0.7701, 2.237e-06, 0.03962, -0.9992, -0.1519, 0.004473, -0.9884, 8.918e-05, 0.4407, -0.8977, 2.237e-06, 0.03962, -0.9992, 8.918e-05, 0.4407, -0.8977, 0.152, 0.004456, -0.9884, -0.6376, 0.01892, -0.7701, -0.449, 0.3024, -0.8408, -0.1519, 0.004473, -0.9884, -0.1519, 0.004473, -0.9884, -0.449, 0.3024, -0.8408, 8.918e-05, 0.4407, -0.8977, 0.6377, 0.0183, -0.7701, 0.152, 0.004456, -0.9884, 0.4486, 0.3025, -0.841, 0.4486, 0.3025, -0.841, 0.152, 0.004456, -0.9884, 8.918e-05, 0.4407, -0.8977, 2.41e-05, 0.8639, 0.5037, -0.5362, 0.6061, 0.5875, -0.4867, 0.8372, 0.2496, 2.41e-05, 0.8639, 0.5037, -0.821, 0.5689, 0.04776, -0.5362, 0.6061, 0.5875, 2.41e-05, 0.8639, 0.5037, -0.4867, 0.8372, 0.2496, -7.444e-05, 0.9501, 0.3119, 2.41e-05, 0.8639, 0.5037, -0.0001823, 0.9153, 0.4027, -0.821, 0.5689, 0.04776, 2.41e-05, 0.8639, 0.5037, -7.444e-05, 0.9501, 0.3119, 0.4866, 0.8372, 0.2495, 2.41e-05, 0.8639, 0.5037, 0.8206, 0.5696, 0.04747, -0.0001823, 0.9153, 0.4027, 2.41e-05, 0.8639, 0.5037, 0.4866, 0.8372, 0.2495, 0.5363, 0.6062, 0.5873, 2.41e-05, 0.8639, 0.5037, 0.5363, 0.6062, 0.5873, 0.8206, 0.5696, 0.04747, -0.5362, 0.6061, 0.5875, -0.8975, 0.1918, 0.397, -0.4867, 0.8372, 0.2496, -0.5362, 0.6061, 0.5875, -0.821, 0.5689, 0.04776, -0.9993, 0.03408, -0.01659, -0.5362, 0.6061, 0.5875, -0.6982, 0.03394, 0.7151, -0.8975, 0.1918, 0.397, -0.5362, 0.6061, 0.5875, -0.9993, 0.03408, -0.01659, -0.6982, 0.03394, 0.7151, -7.444e-05, 0.9501, 0.3119, -9.634e-05, 0.6347, 0.7727, 0.4866, 0.8372, 0.2495, -7.444e-05, 0.9501, 0.3119, -0.4867, 0.8372, 0.2496, -9.634e-05, 0.6347, 0.7727, 0.5363, 0.6062, 0.5873, 0.9993, 0.03301, -0.01618, 0.8206, 0.5696, 0.04747, 0.5363, 0.6062, 0.5873, 0.4866, 0.8372, 0.2495, 0.8974, 0.1922, 0.3971, 0.5363, 0.6062, 0.5873, 0.6986, 0.03269, 0.7147, 0.9993, 0.03301, -0.01618, 0.5363, 0.6062, 0.5873, 0.8974, 0.1922, 0.3971, 0.6986, 0.03269, 0.7147, -0.8975, 0.1918, 0.397, -0.6982, 0.03394, 0.7151, -0.8065, 0.07816, 0.5861, -0.9993, 0.03408, -0.01659, -0.6221, -0.5973, 0.5062, -0.6982, 0.03394, 0.7151, -0.9993, 0.03408, -0.01659, -0.8597, -0.5107, 0.006543, -0.6221, -0.5973, 0.5062, -0.4867, 0.8372, 0.2496, -0.4551, 0.62, 0.6391, -9.634e-05, 0.6347, 0.7727, 0.4866, 0.8372, 0.2495, -9.634e-05, 0.6347, 0.7727, 0.4549, 0.62, 0.6393, 0.9993, 0.03301, -0.01618, 0.6986, 0.03269, 0.7147, 0.623, -0.5979, 0.5044, 0.9993, 0.03301, -0.01618, 0.623, -0.5979, 0.5044, 0.8583, -0.513, 0.008166, 0.8974, 0.1922, 0.3971, 0.8067, 0.07757, 0.5858, 0.6986, 0.03269, 0.7147, -0.8065, 0.07816, 0.5861, -0.6982, 0.03394, 0.7151, -0.8683, -0.1161, 0.4823, -0.6982, 0.03394, 0.7151, -0.6221, -0.5973, 0.5062, -0.8683, -0.1161, 0.4823, -0.4551, 0.62, 0.6391, -0.3795, 0.1418, 0.9143, -9.634e-05, 0.6347, 0.7727, 0.4549, 0.62, 0.6393, -9.634e-05, 0.6347, 0.7727, 0.3794, 0.1417, 0.9143, 0.623, -0.5979, 0.5044, 0.6986, 0.03269, 0.7147, 0.8686, -0.1189, 0.481, 0.623, -0.5979, 0.5044, 0.8686, -0.1189, 0.481, 0.5422, -0.8056, 0.239, 0.8686, -0.1189, 0.481, 0.6986, 0.03269, 0.7147, 0.8067, 0.07757, 0.5858, -0.6221, -0.5973, 0.5062, -0.5411, -0.8061, 0.2396, -0.8683, -0.1161, 0.4823, -0.3795, 0.1418, 0.9143, 1.038e-08, 0.08124, 0.9967, -9.634e-05, 0.6347, 0.7727, -0.3795, 0.1418, 0.9143, -0.3815, -0.4109, 0.828, 1.038e-08, 0.08124, 0.9967, -0.3795, 0.1418, 0.9143, -0.5588, -0.5976, 0.5751, -0.3815, -0.4109, 0.828, -9.634e-05, 0.6347, 0.7727, 1.038e-08, 0.08124, 0.9967, 0.3794, 0.1417, 0.9143, -0.3815, -0.4109, 0.828, -4.923e-05, -0.5957, 0.8032, 1.038e-08, 0.08124, 0.9967, 0.3794, 0.1417, 0.9143, 1.038e-08, 0.08124, 0.9967, 0.3815, -0.4108, 0.8281, 0.3794, 0.1417, 0.9143, 0.3815, -0.4108, 0.8281, 0.5589, -0.5973, 0.5751, 0.3815, -0.4108, 0.8281, 1.038e-08, 0.08124, 0.9967, -4.923e-05, -0.5957, 0.8032, -0.9861, -0.001138, 0.166, -0.9111, -0.1046, 0.3987, -0.8824, 0.01778, 0.4701, -0.9861, -0.001138, 0.166, -0.9652, -0.208, 0.1586, -0.9111, -0.1046, 0.3987, -0.9861, -0.001138, 0.166, -0.8824, 0.01778, 0.4701, -0.9008, 0.1106, 0.42, -0.9861, -0.001138, 0.166, -0.9844, -0.1631, -0.06542, -0.9652, -0.208, 0.1586, -0.9861, -0.001138, 0.166, -0.9008, 0.1106, 0.42, -0.9695, 0.188, 0.1576, -0.9861, -0.001138, 0.166, -0.993, 0.01445, -0.1169, -0.9844, -0.1631, -0.06542, -0.9861, -0.001138, 0.166, -0.9695, 0.188, 0.1576, -0.9818, 0.1641, -0.09576, -0.9861, -0.001138, 0.166, -0.9818, 0.1641, -0.09576, -0.993, 0.01445, -0.1169, 0.9861, -0.001143, 0.166, 0.9111, -0.1046, 0.3987, 0.965, -0.208, 0.1597, 0.9861, -0.001143, 0.166, 0.8825, 0.01755, 0.4701, 0.9111, -0.1046, 0.3987, 0.9861, -0.001143, 0.166, 0.965, -0.208, 0.1597, 0.9844, -0.1631, -0.06544, 0.9861, -0.001143, 0.166, 0.9008, 0.1105, 0.42, 0.8825, 0.01755, 0.4701, 0.9861, -0.001143, 0.166, 0.9844, -0.1631, -0.06544, 0.993, 0.01491, -0.117, 0.9861, -0.001143, 0.166, 0.9695, 0.1879, 0.1576, 0.9008, 0.1105, 0.42, 0.9861, -0.001143, 0.166, 0.993, 0.01491, -0.117, 0.9818, 0.1639, -0.09591, 0.9861, -0.001143, 0.166, 0.9818, 0.1639, -0.09591, 0.9695, 0.1879, 0.1576, 0.9296, 0.04915, 0.3653, 0.4282, -0.595, 0.6801, 0.8782, -0.4637, -0.1171, 0.9296, 0.04915, 0.3653, 0.006135, 0.06214, 0.998, 0.4282, -0.595, 0.6801, 0.9296, 0.04915, 0.3653, 0.8782, -0.4637, -0.1171, 0.04826, -0.1297, -0.9904, 0.9296, 0.04915, 0.3653, 0.4413, 0.7159, 0.5411, 0.006135, 0.06214, 0.998, 0.9296, 0.04915, 0.3653, 0.04826, -0.1297, -0.9904, 0.1519, 0.004435, -0.9884, 0.9296, 0.04915, 0.3653, 0.1519, 0.004435, -0.9884, 0.4413, 0.7159, 0.5411, 0.4282, -0.595, 0.6801, -0.3876, 0.0232, -0.9216, 0.8782, -0.4637, -0.1171, 0.4282, -0.595, 0.6801, -0.3654, -0.8123, 0.4546, -0.3876, 0.0232, -0.9216, 0.4282, -0.595, 0.6801, -0.2587, -0.7256, 0.6376, -0.3654, -0.8123, 0.4546, 0.006135, 0.06214, 0.998, 0.4413, 0.7159, 0.5411, -0.4428, 0.7217, 0.5321, 0.006135, 0.06214, 0.998, -0.4428, 0.7217, 0.5321, -0.9358, 0.05651, 0.3479, 0.006135, 0.06214, 0.998, -0.9358, 0.05651, 0.3479, -0.4158, -0.595, 0.6878, 0.04827, -0.1296, -0.9904, -3.278e-07, -0.2225, -0.9749, 0.1519, 0.004493, -0.9884, 0.04826, -0.1297, -0.9904, 0.8782, -0.4637, -0.1171, 0.7021, 0.5261, -0.4799, 0.04827, -0.1296, -0.9904, -0.783, 0.3149, -0.5364, -3.278e-07, -0.2225, -0.9749, 0.04824, -0.1296, -0.9904, -0.783, 0.315, -0.5364, -0.783, 0.315, -0.5364, 0.7022, 0.526, -0.4799, 0.8782, -0.4637, -0.1171, -0.3876, 0.0232, -0.9216, 0.7022, 0.526, -0.4799, -0.3876, 0.0232, -0.9216, -0.3654, -0.8123, 0.4546, 0.4413, 0.7159, 0.5411, -0.1597, 0.02317, -0.9869, -0.4428, 0.7217, 0.5321, 0.4413, 0.7159, 0.5411, 0.1519, 0.004435, -0.9884, -0.1597, 0.02317, -0.9869, 0.1519, 0.004493, -0.9884, -3.278e-07, -0.2225, -0.9749, -0.1597, 0.02312, -0.9869, -0.4428, 0.7217, 0.5321, -0.1597, 0.02317, -0.9869, -0.9358, 0.05651, 0.3479, -0.4158, -0.595, 0.6878, -0.9358, 0.05651, 0.3479, -0.8754, -0.4654, -0.1304, -0.4158, -0.595, 0.6878, -0.8754, -0.4654, -0.1304, 0.4076, 0.1608, -0.8989, -0.4158, -0.595, 0.6878, 0.4076, 0.1608, -0.8989, 0.3787, -0.811, 0.446, -0.4158, -0.595, 0.6878, 0.3787, -0.811, 0.446, 0.2782, -0.7268, 0.628, -3.278e-07, -0.2225, -0.9749, -0.06717, -0.1287, -0.9894, -0.1597, 0.02312, -0.9869, -3.278e-07, -0.2225, -0.9749, 0.783, 0.3149, -0.5364, -0.06717, -0.1287, -0.9894, -0.9358, 0.05651, 0.3479, -0.06718, -0.1287, -0.9894, -0.8754, -0.4654, -0.1304, -0.9358, 0.05651, 0.3479, -0.1597, 0.02317, -0.9869, -0.06718, -0.1287, -0.9894, 0.4076, 0.1608, -0.8989, -0.7306, 0.4684, -0.4968, 0.3787, -0.811, 0.446, 0.4076, 0.1608, -0.8989, -0.8754, -0.4654, -0.1304, -0.7306, 0.4684, -0.4968, -0.7306, 0.4684, -0.4968, -0.8754, -0.4654, -0.1304, -0.06718, -0.1287, -0.9894, 0.783, 0.315, -0.5364, 0.783, 0.315, -0.5364, -0.06717, -0.1286, -0.9894, 0.8052, -0.4332, 0.405, 0.1023, 0.9947, 0.008012, -0.3105, 0.7574, 0.5744, 0.8052, -0.4332, 0.405, 0.2316, -0.9458, -0.2275, 0.1023, 0.9947, 0.008012, 0.8052, -0.4332, 0.405, -0.3105, 0.7574, 0.5744, 0.2316, -0.9458, -0.2275, -0.8048, -0.4334, 0.4055, 0.3104, 0.7574, 0.5744, -0.1023, 0.9947, 0.008026, -0.8048, -0.4334, 0.4055, -0.2316, -0.9458, -0.2275, 0.3104, 0.7574, 0.5744, -0.8048, -0.4334, 0.4055, -0.1023, 0.9947, 0.008026, -0.2316, -0.9458, -0.2275, -0.5327, 0.8257, 0.1856, 0.1023, 0.9947, 0.008012, -0.3381, 0.9376, -0.08134, -0.5327, 0.8257, 0.1856, -0.3105, 0.7574, 0.5744, 0.1023, 0.9947, 0.008012, -0.5327, 0.8257, 0.1856, 0.2316, -0.9458, -0.2275, -0.3105, 0.7574, 0.5744, 0.2316, -0.9458, -0.2275, -0.3381, 0.9376, -0.08134, 0.1023, 0.9947, 0.008012, -0.1023, 0.9947, 0.008026, 0.5327, 0.8257, 0.1855, 0.3381, 0.9376, -0.08134, -0.1023, 0.9947, 0.008026, 0.3104, 0.7574, 0.5744, 0.5327, 0.8257, 0.1855, -0.1023, 0.9947, 0.008026, 0.3381, 0.9376, -0.08134, -0.2316, -0.9458, -0.2275, -0.2316, -0.9458, -0.2275, 0.5327, 0.8257, 0.1855, 0.3104, 0.7574, 0.5744, 0.418, -0.8976, 0.1401, -0.3524, -0.8584, 0.3729, -0.4179, -0.8976, 0.1401, 0.418, -0.8976, 0.1401, 0.3523, -0.8584, 0.3728, -0.3524, -0.8584, 0.3729, -3.808e-07, -0.03219, -0.9995, 0.3934, -0.3974, -0.8291, -0.3934, -0.3974, -0.8291, -3.808e-07, -0.03219, -0.9995, -0.2501, 0.2983, -0.9211, 0.2501, 0.2983, -0.9211, -0.3381, 0.9376, -0.08134, 0.2316, -0.9458, -0.2275, -0.5327, 0.8257, 0.1856, 0.3381, 0.9376, -0.08134, 0.5327, 0.8257, 0.1855, -0.2316, -0.9458, -0.2275, -0.8597, -0.5107, 0.006543, -0.9993, 0.03408, -0.01659, -0.4516, -0.2834, -0.846, -0.4516, -0.2834, -0.846, -0.9993, 0.03408, -0.01659, -0.6376, 0.01892, -0.7701, 0.2412, -0.4394, -0.8653, 0.4525, -0.2845, -0.8452, 0.445, -0.8639, -0.2359, 0.445, -0.8639, -0.2359, 0.4525, -0.2845, -0.8452, 0.8583, -0.513, 0.008166, 0.4525, -0.2845, -0.8452, 0.6377, 0.0183, -0.7701, 0.8583, -0.513, 0.008166, 0.8583, -0.513, 0.008166, 0.6377, 0.0183, -0.7701, 0.9993, 0.03301, -0.01618, 0.9993, 0.03301, -0.01618, 0.6377, 0.0183, -0.7701, 0.8206, 0.5696, 0.04747, 0.8206, 0.5696, 0.04747, 0.6377, 0.0183, -0.7701, 0.4486, 0.3025, -0.841, -0.9993, 0.03408, -0.01659, -0.821, 0.5689, 0.04776, -0.6376, 0.01892, -0.7701, -0.6376, 0.01892, -0.7701, -0.821, 0.5689, 0.04776, -0.449, 0.3024, -0.8408, -0.449, 0.3024, -0.8408, -0.821, 0.5689, 0.04776, 8.918e-05, 0.4407, -0.8977, -0.0001823, 0.9153, 0.4027, 0.8206, 0.5696, 0.04747, 8.918e-05, 0.4407, -0.8977, -3.928e-05, -0.9517, -0.307, -0.4442, -0.8641, -0.2367, -9.398e-05, -0.717, -0.6971, -9.398e-05, -0.717, -0.6971, -0.4442, -0.8641, -0.2367, -0.2406, -0.4398, -0.8653, 8.918e-05, 0.4407, -0.8977, 0.8206, 0.5696, 0.04747, 0.4486, 0.3025, -0.841, 8.918e-05, 0.4407, -0.8977, -0.821, 0.5689, 0.04776, -0.0001823, 0.9153, 0.4027, -0.2406, -0.4398, -0.8653, -0.4442, -0.8641, -0.2367, -0.4516, -0.2834, -0.846, -0.4516, -0.2834, -0.846, -0.4442, -0.8641, -0.2367, -0.8597, -0.5107, 0.006543, 0.2412, -0.4394, -0.8653, 0.445, -0.8639, -0.2359, -9.398e-05, -0.717, -0.6971, -9.398e-05, -0.717, -0.6971, 0.445, -0.8639, -0.2359, -3.928e-05, -0.9517, -0.307])] * 3)])
arm_oobemu_skeleton = bpy.data.armatures.new('OOBEMU_skeleton')  # bones are not reproduced

# ---- objects
ob_sun = bpy.data.objects.new('Sun', light_sun)
ob_oobemu_skeleton = bpy.data.objects.new('OOBEMU_skeleton', arm_oobemu_skeleton)
ob_oobemu = bpy.data.objects.new('OOBEMU', me_oobemu)
ob_camera = bpy.data.objects.new('Camera', cam_camera)

# ---- transforms, parenting, visibility, modifiers, constraints
ob_sun.location = (-0.2567, -0.4105, -0.09083)
ob_sun.color = (0.8, 0.8, 0.8, 1.0)
ob_sun.hide_select = True
ob_sun.lineart.crease_threshold = 0.0
ob_oobemu_skeleton.location = (0.0, 0.0, 0.0)
ob_oobemu_skeleton.show_in_front = True
ob_oobemu.parent = ob_oobemu_skeleton
ob_oobemu.location = (0.0, 0.0, 0.0)
_vg = ob_oobemu.vertex_groups.new(name='ROOT')
_vg = ob_oobemu.vertex_groups.new(name='BODY')
for _i, _w in zip([18, 19, 20, 21, 22, 23, 24, 25, 26, 27, 28, 29, 30, 31, 32, 33, 34, 35, 36, 37, 39, 40, 41, 42, 43, 44, 45, 47, 48, 49, 50, 51, 52, 94, 95, 96, 97, 98, 99, 100, 101, 102, 103, 104, 105, 106, 107, 108, 109, 110, 114], [1.0, 0.5, 0.5, 0.5, 1.0, 1.0, 1.0, 1.0, 1.0, 0.8, 1.0, 0.8, 1.0, 0.5, 1.0, 0.8, 1.0, 1.0, 0.8, 1.0, 0.8, 1.0, 1.0, 0.8, 1.0, 1.0, 0.8, 0.8, 1.0, 1.0, 0.8, 1.0, 1.0, 1.0, 1.0, 1.0, 1.0, 1.0, 1.0, 1.0, 1.0, 1.0, 1.0, 1.0, 1.0, 1.0, 1.0, 1.0, 1.0, 1.0, 1.0]): _vg.add([_i], _w, 'REPLACE')
_vg = ob_oobemu.vertex_groups.new(name='ARM')
_vg.add([111, 112, 113, 115, 116, 117, 118, 119, 120, 121], 1.0, 'REPLACE')
_vg = ob_oobemu.vertex_groups.new(name='HEAD')
_vg.add([0, 1, 2, 3, 4, 5, 6, 7, 8, 9, 10, 11, 12, 13, 14, 15, 16, 17, 53, 54, 55, 56, 57, 58, 59, 60, 61, 62, 63, 64, 65, 66, 67, 68, 69, 70, 71, 72, 73, 74, 75, 76, 77, 78, 79, 80, 81, 82, 83, 84, 85, 86, 87, 88, 89, 90, 91, 92, 93], 1.0, 'REPLACE')
_vg = ob_oobemu.vertex_groups.new(name='LEG')
for _i, _w in zip([20, 27, 29, 33, 36, 38, 39, 42, 45, 46, 47, 50], [0.5, 0.2, 0.2, 0.2, 0.2, 1.0, 0.2, 0.2, 0.2, 1.0, 0.2, 0.2]): _vg.add([_i], _w, 'REPLACE')
_vg = ob_oobemu.vertex_groups.new(name='TAIL')
for _i, _w in zip([19, 21, 31], [0.5, 0.5, 0.5]): _vg.add([_i], _w, 'REPLACE')
_m = ob_oobemu.modifiers.new('Armature', 'ARMATURE')
_m.object = ob_oobemu_skeleton
ob_camera.location = (-1.406, -2.433, 0.5873)
ob_camera.rotation_euler = (1.529, 0.0001237, -0.5618)
ob_camera.scale = (1.0, 1.0, 1.0)
ob_camera.lineart.crease_threshold = 0.0

# ---- collection membership
scene.collection.objects.link(ob_sun)
scene.collection.objects.link(ob_oobemu_skeleton)
scene.collection.objects.link(ob_oobemu)
col_don_t_render_me.objects.link(ob_camera)
def _layer_coll(name, lc=None):
    lc = lc or bpy.context.view_layer.layer_collection
    for c in lc.children:
        if c.name == name: return c
        r = _layer_coll(name, c)
        if r: return r
_layer_coll("Don't Render Me").exclude = True

# ---- scene / render settings (as saved in the file)
scene.camera = ob_camera
scene.frame_start = 1; scene.frame_end = 144; scene.frame_set(0)
scene.render.engine = 'BLENDER_EEVEE_NEXT'
scene.render.image_settings.compression = 30
scene.render.resolution_x = 600
scene.render.resolution_y = 600
scene.render.fps = 30
scene.render.filter_size = 0.01
scene.render.film_transparent = True
scene.cycles.samples = 64
scene.cycles.sampling_pattern = 'TABULATED_SOBOL'
scene.cycles.use_adaptive_sampling = False
scene.cycles.use_light_tree = False
scene.cycles.caustics_reflective = False
scene.cycles.caustics_refractive = False
scene.cycles.max_bounces = 1
scene.cycles.diffuse_bounces = 1
scene.cycles.glossy_bounces = 1
scene.cycles.transmission_bounces = 1
scene.cycles.transparent_max_bounces = 1
scene.cycles.filter_width = 0.01
scene.eevee.taa_render_samples = 32
scene.eevee.use_taa_reprojection = False
scene.view_settings.view_transform = 'Standard'
bpy.context.view_layer.update()
